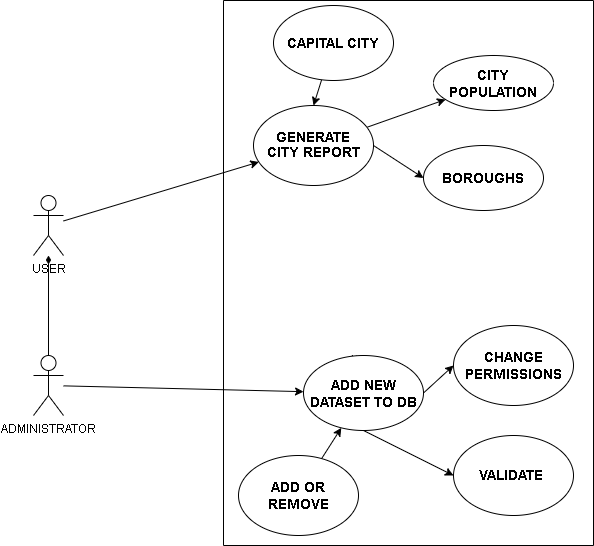

The diagram above was exported from draw.io. Its source (the exported page's mxGraphModel, read from the mxfile embedded in the PNG):
<mxGraphModel dx="793" dy="1109" grid="1" gridSize="10" guides="1" tooltips="1" connect="1" arrows="1" fold="1" page="1" pageScale="1" pageWidth="850" pageHeight="1100" math="0" shadow="0">
  <root>
    <mxCell id="0" />
    <mxCell id="1" parent="0" />
    <mxCell id="TqWmKaXgROvV3kmtX-fc-7" style="rounded=0;orthogonalLoop=1;jettySize=auto;html=1;" edge="1" parent="1" source="TqWmKaXgROvV3kmtX-fc-1" target="TqWmKaXgROvV3kmtX-fc-5">
      <mxGeometry relative="1" as="geometry" />
    </mxCell>
    <mxCell id="TqWmKaXgROvV3kmtX-fc-1" value="USER" style="shape=umlActor;verticalLabelPosition=bottom;verticalAlign=top;html=1;outlineConnect=0;" vertex="1" parent="1">
      <mxGeometry x="230" y="330" width="30" height="60" as="geometry" />
    </mxCell>
    <mxCell id="TqWmKaXgROvV3kmtX-fc-3" style="edgeStyle=orthogonalEdgeStyle;rounded=0;orthogonalLoop=1;jettySize=auto;html=1;endArrow=diamondThin;endFill=1;" edge="1" parent="1" source="TqWmKaXgROvV3kmtX-fc-2" target="TqWmKaXgROvV3kmtX-fc-1">
      <mxGeometry relative="1" as="geometry" />
    </mxCell>
    <mxCell id="TqWmKaXgROvV3kmtX-fc-8" style="rounded=0;orthogonalLoop=1;jettySize=auto;html=1;" edge="1" parent="1" source="TqWmKaXgROvV3kmtX-fc-2" target="TqWmKaXgROvV3kmtX-fc-6">
      <mxGeometry relative="1" as="geometry" />
    </mxCell>
    <mxCell id="TqWmKaXgROvV3kmtX-fc-2" value="ADMINISTRATOR" style="shape=umlActor;verticalLabelPosition=bottom;verticalAlign=top;html=1;outlineConnect=0;" vertex="1" parent="1">
      <mxGeometry x="230" y="490" width="30" height="60" as="geometry" />
    </mxCell>
    <mxCell id="TqWmKaXgROvV3kmtX-fc-4" value="" style="swimlane;startSize=0;" vertex="1" parent="1">
      <mxGeometry x="420" y="135" width="370" height="545" as="geometry" />
    </mxCell>
    <mxCell id="TqWmKaXgROvV3kmtX-fc-10" value="" style="rounded=0;orthogonalLoop=1;jettySize=auto;html=1;" edge="1" parent="TqWmKaXgROvV3kmtX-fc-4" source="TqWmKaXgROvV3kmtX-fc-5" target="TqWmKaXgROvV3kmtX-fc-9">
      <mxGeometry relative="1" as="geometry" />
    </mxCell>
    <mxCell id="TqWmKaXgROvV3kmtX-fc-16" style="rounded=0;orthogonalLoop=1;jettySize=auto;html=1;exitX=0.5;exitY=1;exitDx=0;exitDy=0;shape=link;" edge="1" parent="TqWmKaXgROvV3kmtX-fc-4" source="TqWmKaXgROvV3kmtX-fc-5" target="TqWmKaXgROvV3kmtX-fc-6">
      <mxGeometry relative="1" as="geometry" />
    </mxCell>
    <mxCell id="TqWmKaXgROvV3kmtX-fc-23" style="rounded=0;orthogonalLoop=1;jettySize=auto;html=1;exitX=1;exitY=0.5;exitDx=0;exitDy=0;entryX=0;entryY=0.5;entryDx=0;entryDy=0;" edge="1" parent="TqWmKaXgROvV3kmtX-fc-4" source="TqWmKaXgROvV3kmtX-fc-5" target="TqWmKaXgROvV3kmtX-fc-22">
      <mxGeometry relative="1" as="geometry" />
    </mxCell>
    <mxCell id="TqWmKaXgROvV3kmtX-fc-5" value="&lt;p align=&quot;center&quot; class=&quot;MsoNormal&quot;&gt;&lt;b&gt;&lt;span style=&quot;line-height: 107%;&quot;&gt;&lt;font style=&quot;font-size: 14px;&quot;&gt;GENERATE&lt;br&gt;CITY REPORT&lt;/font&gt;&lt;/span&gt;&lt;/b&gt;&lt;/p&gt;" style="ellipse;whiteSpace=wrap;html=1;" vertex="1" parent="TqWmKaXgROvV3kmtX-fc-4">
      <mxGeometry x="30" y="105" width="120" height="80" as="geometry" />
    </mxCell>
    <mxCell id="TqWmKaXgROvV3kmtX-fc-13" style="rounded=0;orthogonalLoop=1;jettySize=auto;html=1;exitX=0.5;exitY=1;exitDx=0;exitDy=0;entryX=0;entryY=0.5;entryDx=0;entryDy=0;" edge="1" parent="TqWmKaXgROvV3kmtX-fc-4" source="TqWmKaXgROvV3kmtX-fc-6" target="TqWmKaXgROvV3kmtX-fc-12">
      <mxGeometry relative="1" as="geometry" />
    </mxCell>
    <mxCell id="TqWmKaXgROvV3kmtX-fc-21" style="rounded=0;orthogonalLoop=1;jettySize=auto;html=1;exitX=1;exitY=0.5;exitDx=0;exitDy=0;entryX=0;entryY=0.5;entryDx=0;entryDy=0;" edge="1" parent="TqWmKaXgROvV3kmtX-fc-4" source="TqWmKaXgROvV3kmtX-fc-6" target="TqWmKaXgROvV3kmtX-fc-20">
      <mxGeometry relative="1" as="geometry" />
    </mxCell>
    <mxCell id="TqWmKaXgROvV3kmtX-fc-6" value="&lt;font style=&quot;font-size: 14px;&quot;&gt;&lt;b&gt;ADD NEW DATASET TO DB&lt;/b&gt;&lt;/font&gt;" style="ellipse;whiteSpace=wrap;html=1;" vertex="1" parent="TqWmKaXgROvV3kmtX-fc-4">
      <mxGeometry x="80" y="355" width="120" height="75" as="geometry" />
    </mxCell>
    <mxCell id="TqWmKaXgROvV3kmtX-fc-9" value="&lt;b&gt;&lt;font style=&quot;font-size: 14px;&quot;&gt;CITY POPULATION&lt;/font&gt;&lt;/b&gt;" style="ellipse;whiteSpace=wrap;html=1;" vertex="1" parent="TqWmKaXgROvV3kmtX-fc-4">
      <mxGeometry x="210" y="55" width="120" height="55" as="geometry" />
    </mxCell>
    <mxCell id="TqWmKaXgROvV3kmtX-fc-12" value="&lt;font style=&quot;font-size: 14px;&quot;&gt;&lt;b&gt;VALIDATE&amp;nbsp;&lt;/b&gt;&lt;/font&gt;" style="ellipse;whiteSpace=wrap;html=1;" vertex="1" parent="TqWmKaXgROvV3kmtX-fc-4">
      <mxGeometry x="230" y="435" width="120" height="80" as="geometry" />
    </mxCell>
    <mxCell id="TqWmKaXgROvV3kmtX-fc-17" value="&lt;b&gt;INITIATES&lt;/b&gt;" style="rounded=0;whiteSpace=wrap;html=1;rotation=75;" vertex="1" parent="TqWmKaXgROvV3kmtX-fc-4">
      <mxGeometry x="45" y="257.5" width="90" height="25" as="geometry" />
    </mxCell>
    <mxCell id="TqWmKaXgROvV3kmtX-fc-19" style="rounded=0;orthogonalLoop=1;jettySize=auto;html=1;" edge="1" parent="TqWmKaXgROvV3kmtX-fc-4" source="TqWmKaXgROvV3kmtX-fc-18" target="TqWmKaXgROvV3kmtX-fc-6">
      <mxGeometry relative="1" as="geometry" />
    </mxCell>
    <mxCell id="TqWmKaXgROvV3kmtX-fc-18" value="&lt;b&gt;&lt;font style=&quot;font-size: 14px;&quot;&gt;ADD OR REMOVE&lt;/font&gt;&lt;/b&gt;" style="ellipse;whiteSpace=wrap;html=1;" vertex="1" parent="TqWmKaXgROvV3kmtX-fc-4">
      <mxGeometry x="15" y="455" width="120" height="80" as="geometry" />
    </mxCell>
    <mxCell id="TqWmKaXgROvV3kmtX-fc-20" value="&lt;b&gt;&lt;font style=&quot;font-size: 14px;&quot;&gt;CHANGE PERMISSIONS&lt;/font&gt;&lt;/b&gt;" style="ellipse;whiteSpace=wrap;html=1;" vertex="1" parent="TqWmKaXgROvV3kmtX-fc-4">
      <mxGeometry x="230" y="325" width="120" height="80" as="geometry" />
    </mxCell>
    <mxCell id="TqWmKaXgROvV3kmtX-fc-22" value="&lt;font style=&quot;font-size: 14px;&quot;&gt;&lt;b&gt;BOROUGHS&lt;/b&gt;&lt;/font&gt;" style="ellipse;whiteSpace=wrap;html=1;" vertex="1" parent="TqWmKaXgROvV3kmtX-fc-4">
      <mxGeometry x="200" y="145" width="120" height="65" as="geometry" />
    </mxCell>
    <mxCell id="TqWmKaXgROvV3kmtX-fc-25" style="rounded=0;orthogonalLoop=1;jettySize=auto;html=1;entryX=0.5;entryY=0;entryDx=0;entryDy=0;" edge="1" parent="TqWmKaXgROvV3kmtX-fc-4" source="TqWmKaXgROvV3kmtX-fc-24" target="TqWmKaXgROvV3kmtX-fc-5">
      <mxGeometry relative="1" as="geometry" />
    </mxCell>
    <mxCell id="TqWmKaXgROvV3kmtX-fc-24" value="&lt;b&gt;&lt;font style=&quot;font-size: 14px;&quot;&gt;CAPITAL CITY&lt;/font&gt;&lt;/b&gt;" style="ellipse;whiteSpace=wrap;html=1;" vertex="1" parent="TqWmKaXgROvV3kmtX-fc-4">
      <mxGeometry x="50" y="5" width="120" height="75" as="geometry" />
    </mxCell>
  </root>
</mxGraphModel>